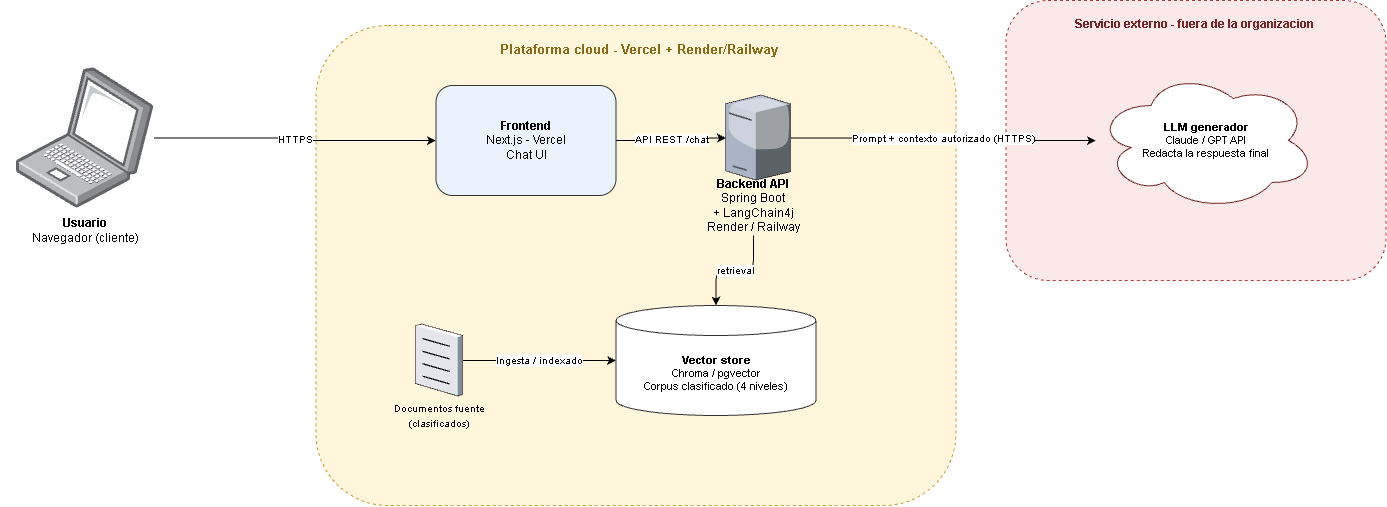

The diagram above was exported from draw.io. Its source (the exported page's mxGraphModel, read from the mxfile embedded in the PNG):
<mxGraphModel dx="2432" dy="556" grid="1" gridSize="10" guides="1" tooltips="1" connect="1" arrows="1" fold="1" page="1" pageScale="1" pageWidth="1400" pageHeight="680" math="0" shadow="0">
  <root>
    <mxCell id="0" />
    <mxCell id="1" parent="0" />
    <mxCell id="zoneCloud" parent="1" style="rounded=1;whiteSpace=wrap;html=1;dashed=1;fillColor=#FFF6DC;strokeColor=#C79A2E;verticalAlign=top;align=left;spacingLeft=10;spacingTop=10;fontStyle=1;fontSize=13;fontColor=#8A6A16;" value="&amp;nbsp; &amp;nbsp; &amp;nbsp; &amp;nbsp; &amp;nbsp; &amp;nbsp; &amp;nbsp; &amp;nbsp; &amp;nbsp; &amp;nbsp; &amp;nbsp; &amp;nbsp; &amp;nbsp; &amp;nbsp; &amp;nbsp; &amp;nbsp; &amp;nbsp; &amp;nbsp; &amp;nbsp; &amp;nbsp; &amp;nbsp; &amp;nbsp;Plataforma cloud - Vercel + Render/Railway" vertex="1">
      <mxGeometry height="480" width="640" x="180" y="120" as="geometry" />
    </mxCell>
    <mxCell id="zoneLLM" parent="1" style="rounded=1;whiteSpace=wrap;html=1;dashed=1;fillColor=#FBE9EA;strokeColor=#B23A3A;verticalAlign=top;align=left;spacingLeft=10;spacingTop=10;fontStyle=1;fontSize=12;fontColor=#792424;" value="&amp;nbsp; &amp;nbsp; &amp;nbsp; &amp;nbsp; &amp;nbsp; &amp;nbsp; &amp;nbsp; &amp;nbsp; &amp;nbsp; &amp;nbsp;Servicio externo - fuera de la organizacion" vertex="1">
      <mxGeometry height="280" width="380" x="870" y="95" as="geometry" />
    </mxCell>
    <mxCell id="frontendBox" parent="1" style="rounded=1;whiteSpace=wrap;html=1;fillColor=#EAF2FB;strokeColor=#333333;fontSize=12;" value="&lt;b&gt;Frontend&lt;/b&gt;&lt;br&gt;Next.js - Vercel&lt;br&gt;Chat UI" vertex="1">
      <mxGeometry height="110" width="180" x="300" y="180" as="geometry" />
    </mxCell>
    <mxCell id="vectorCyl" parent="1" style="shape=cylinder3;whiteSpace=wrap;html=1;fillColor=#FFFFFF;strokeColor=#333333;fontSize=11;boundedLbl=1;" value="&lt;b&gt;Vector store&lt;/b&gt;&lt;br&gt;Chroma / pgvector&lt;br&gt;Corpus clasificado (4 niveles)" vertex="1">
      <mxGeometry height="110" width="200" x="480" y="400" as="geometry" />
    </mxCell>
    <mxCell id="llmCloud" parent="1" style="shape=cloud;whiteSpace=wrap;html=1;fillColor=#FFFFFF;strokeColor=#792424;fontSize=11;" value="&lt;b&gt;LLM generador&lt;/b&gt;&lt;br&gt;Claude / GPT API&lt;br&gt;Redacta la respuesta final" vertex="1">
      <mxGeometry height="140" width="220" x="960" y="165" as="geometry" />
    </mxCell>
    <mxCell id="ea" edge="1" parent="1" source="52LhtoThXT5z5_FlF6DI-2" style="html=1;fontSize=10;edgeStyle=orthogonalEdgeStyle;" target="frontendBox" value="HTTPS">
      <mxGeometry relative="1" as="geometry">
        <mxPoint x="-30" y="314.9999999999999" as="sourcePoint" />
      </mxGeometry>
    </mxCell>
    <mxCell id="eb" edge="1" parent="1" source="frontendBox" style="html=1;fontSize=10;edgeStyle=orthogonalEdgeStyle;" target="52LhtoThXT5z5_FlF6DI-7" value="API REST /chat">
      <mxGeometry relative="1" as="geometry">
        <mxPoint x="540" y="235" as="targetPoint" />
      </mxGeometry>
    </mxCell>
    <mxCell id="ec" edge="1" parent="1" source="52LhtoThXT5z5_FlF6DI-6" style="html=1;fontSize=10;edgeStyle=orthogonalEdgeStyle;exitX=0.5;exitY=1;exitDx=0;exitDy=0;" target="vectorCyl" value="retrieval">
      <mxGeometry relative="1" as="geometry">
        <mxPoint x="620" y="305" as="sourcePoint" />
      </mxGeometry>
    </mxCell>
    <mxCell id="ed" edge="1" parent="1" source="52LhtoThXT5z5_FlF6DI-8" style="html=1;fontSize=10;edgeStyle=orthogonalEdgeStyle;" target="vectorCyl" value="Ingesta / indexado">
      <mxGeometry relative="1" as="geometry" />
    </mxCell>
    <mxCell id="ee" edge="1" parent="1" source="52LhtoThXT5z5_FlF6DI-7" style="html=1;fontSize=10;edgeStyle=orthogonalEdgeStyle;" target="llmCloud" value="Prompt + contexto autorizado (HTTPS)">
      <mxGeometry relative="1" as="geometry">
        <mxPoint x="700" y="235" as="sourcePoint" />
      </mxGeometry>
    </mxCell>
    <mxCell id="52LhtoThXT5z5_FlF6DI-2" parent="1" style="image;points=[];aspect=fixed;html=1;align=center;shadow=0;dashed=0;image=img/lib/allied_telesis/computer_and_terminals/Laptop.svg;" value="" vertex="1">
      <mxGeometry height="140" width="138.03" x="-120" y="162.5" as="geometry" />
    </mxCell>
    <mxCell id="52LhtoThXT5z5_FlF6DI-4" parent="1" style="text;html=1;whiteSpace=wrap;strokeColor=none;fillColor=none;align=center;verticalAlign=middle;rounded=0;" value="&lt;b&gt;Usuario&lt;/b&gt;&lt;br&gt;Navegador (cliente)" vertex="1">
      <mxGeometry height="40" width="170" x="-135.98000000000002" y="305" as="geometry" />
    </mxCell>
    <mxCell id="52LhtoThXT5z5_FlF6DI-6" parent="1" style="text;html=1;whiteSpace=wrap;strokeColor=none;fillColor=none;align=center;verticalAlign=middle;rounded=0;" value="&lt;b&gt;Backend API&lt;/b&gt;&lt;br&gt;Spring Boot&lt;br&gt;+ LangChain4j&lt;br&gt;Render / Railway" vertex="1">
      <mxGeometry height="60" width="200" x="517.5" y="270" as="geometry" />
    </mxCell>
    <mxCell id="52LhtoThXT5z5_FlF6DI-7" parent="1" style="verticalLabelPosition=bottom;sketch=0;aspect=fixed;html=1;verticalAlign=top;strokeColor=none;align=center;outlineConnect=0;shape=mxgraph.citrix.license_server;" value="" vertex="1">
      <mxGeometry height="85" width="65" x="590" y="190" as="geometry" />
    </mxCell>
    <mxCell id="52LhtoThXT5z5_FlF6DI-8" parent="1" style="verticalLabelPosition=bottom;sketch=0;aspect=fixed;html=1;verticalAlign=top;strokeColor=none;align=center;outlineConnect=0;shape=mxgraph.citrix.document;" value="" vertex="1">
      <mxGeometry height="72" width="47" x="280" y="419" as="geometry" />
    </mxCell>
    <mxCell id="52LhtoThXT5z5_FlF6DI-9" parent="1" style="text;html=1;whiteSpace=wrap;strokeColor=none;fillColor=none;align=center;verticalAlign=middle;rounded=0;" value="&lt;span style=&quot;font-size: 10px;&quot;&gt;Documentos fuente&lt;/span&gt;&lt;br style=&quot;font-size: 10px;&quot;&gt;&lt;span style=&quot;font-size: 10px;&quot;&gt;(clasificados)&lt;/span&gt;" vertex="1">
      <mxGeometry height="20" width="120" x="243.5" y="500" as="geometry" />
    </mxCell>
  </root>
</mxGraphModel>